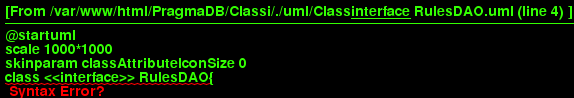

The diagram above was rendered by PlantUML. Its source (embedded in the PNG):
@startuml
scale 1000*1000
skinparam classAttributeIconSize 0
class <<interface>> RulesDAO{
- DB : AWS::DynamoDB
__
+ addRule(rule : Rule) : ErrorObservable
+ getRulesList() : RuleObservable
+ removeRule(id : int) : ErrorObservable
+ getRule(id : int) : RuleObservable
+ updateRule(rule : Rule) : ErrorObservable
__

}
hide circle
@enduml